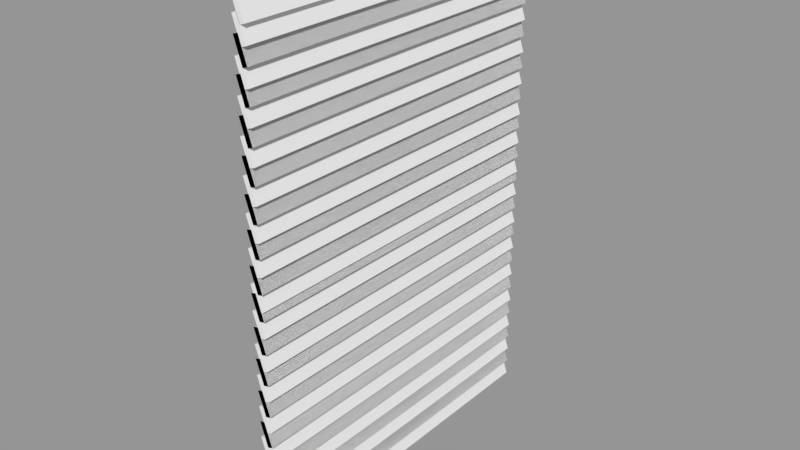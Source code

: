 # Source: Roller_Blind.blend  (saved by Blender 2.79.0; exported with 4.5.12 LTS)
import bpy
from mathutils import Matrix  # noqa: F401  (used for matrix-valued properties, if any)

bpy.ops.wm.read_factory_settings(use_empty=True)
scene = bpy.context.scene
scene.name = 'Scene'

# ---- collections
col_collection_1 = bpy.data.collections.new('Collection 1'); scene.collection.children.link(col_collection_1)

# ---- meshes
me_motor_blind = bpy.data.meshes.new('Motor Blind')
me_motor_blind.from_pydata([(0.002583, -0.3366, 0.9085), (-0.01232, -0.3366, 0.9536), (0.002583, 0.3331, 0.9085), (-0.01232, 0.3331, 0.9536), (0.01227, -0.3366, 0.9117), (-0.002635, -0.3366, 0.9568), (0.01227, 0.3331, 0.9117), (-0.002635, 0.3331, 0.9568), (0.01227, 0.3331, 0.9117), (-0.002635, 0.3331, 0.9568), (0.002583, -0.3366, 0.8776), (-0.01232, -0.3366, 0.9227), (0.002583, 0.3331, 0.8776), (-0.01232, 0.3331, 0.9227), (0.01227, -0.3366, 0.8808), (-0.002635, -0.3366, 0.9259), (0.01227, 0.3331, 0.8808), (-0.002635, 0.3331, 0.9259), (0.002583, -0.3366, 0.8484), (-0.01232, -0.3366, 0.8934), (0.002583, 0.3331, 0.8484), (-0.01232, 0.3331, 0.8934), (0.01227, -0.3366, 0.8516), (-0.002635, -0.3366, 0.8967), (0.01227, 0.3331, 0.8516), (-0.002635, 0.3331, 0.8967), (0.002583, -0.3366, 0.8484), (-0.01232, -0.3366, 0.8934), (0.002583, 0.3331, 0.8484), (-0.01232, 0.3331, 0.8934), (0.01227, -0.3366, 0.8516), (-0.002635, -0.3366, 0.8967), (0.01227, 0.3331, 0.8516), (-0.002635, 0.3331, 0.8967), (0.002583, -0.3366, 0.8174), (-0.01232, -0.3366, 0.8625), (0.002583, 0.3331, 0.8174), (-0.01232, 0.3331, 0.8625), (0.01227, -0.3366, 0.8206), (-0.002635, -0.3366, 0.8657), (0.01227, 0.3331, 0.8206), (-0.002635, 0.3331, 0.8657), (0.002583, -0.3366, 0.791), (-0.01232, -0.3366, 0.8361), (0.002583, 0.3331, 0.791), (-0.01232, 0.3331, 0.8361), (0.01227, -0.3366, 0.7942), (-0.002635, -0.3366, 0.8393), (0.01227, 0.3331, 0.7942), (-0.002635, 0.3331, 0.8393), (0.002583, -0.3366, 0.791), (-0.01232, -0.3366, 0.8361), (0.002583, 0.3331, 0.791), (-0.01232, 0.3331, 0.8361), (0.01227, -0.3366, 0.7942), (-0.002635, -0.3366, 0.8393), (0.01227, 0.3331, 0.7942), (-0.002635, 0.3331, 0.8393), (0.002583, -0.3366, 0.7601), (-0.01232, -0.3366, 0.8052), (0.002583, 0.3331, 0.7601), (-0.01232, 0.3331, 0.8052), (0.01227, -0.3366, 0.7633), (-0.002635, -0.3366, 0.8084), (0.01227, 0.3331, 0.7633), (-0.002635, 0.3331, 0.8084), (0.002583, -0.3366, 0.7309), (-0.01232, -0.3366, 0.776), (0.002583, 0.3331, 0.7309), (-0.01232, 0.3331, 0.776), (0.01227, -0.3366, 0.7341), (-0.002635, -0.3366, 0.7792), (0.01227, 0.3331, 0.7341), (-0.002635, 0.3331, 0.7792), (0.002583, -0.3366, 0.7309), (-0.01232, -0.3366, 0.776), (0.002583, 0.3331, 0.7309), (-0.01232, 0.3331, 0.776), (0.01227, -0.3366, 0.7341), (-0.002635, -0.3366, 0.7792), (0.01227, 0.3331, 0.7341), (-0.002635, 0.3331, 0.7792), (0.002583, -0.3366, 0.7), (-0.01232, -0.3366, 0.745), (0.002583, 0.3331, 0.7), (-0.01232, 0.3331, 0.745), (0.01227, -0.3366, 0.7032), (-0.002635, -0.3366, 0.7482), (0.01227, 0.3331, 0.7032), (-0.002635, 0.3331, 0.7482), (0.002583, -0.3366, 0.6706), (-0.01232, -0.3366, 0.7156), (0.002583, 0.3331, 0.6706), (-0.01232, 0.3331, 0.7156), (0.01227, -0.3366, 0.6738), (-0.002635, -0.3366, 0.7188), (0.01227, 0.3331, 0.6738), (-0.002635, 0.3331, 0.7188), (0.002583, -0.3366, 0.6706), (-0.01232, -0.3366, 0.7156), (0.002583, 0.3331, 0.6706), (-0.01232, 0.3331, 0.7156), (0.01227, -0.3366, 0.6738), (-0.002635, -0.3366, 0.7188), (0.01227, 0.3331, 0.6738), (-0.002635, 0.3331, 0.7188), (0.002583, -0.3366, 0.6396), (-0.01232, -0.3366, 0.6847), (0.002583, 0.3331, 0.6396), (-0.01232, 0.3331, 0.6847), (0.01227, -0.3366, 0.6428), (-0.002635, -0.3366, 0.6879), (0.01227, 0.3331, 0.6428), (-0.002635, 0.3331, 0.6879), (0.002583, -0.3366, 0.6104), (-0.01232, -0.3366, 0.6555), (0.002583, 0.3331, 0.6104), (-0.01232, 0.3331, 0.6555), (0.01227, -0.3366, 0.6136), (-0.002635, -0.3366, 0.6587), (0.01227, 0.3331, 0.6136), (-0.002635, 0.3331, 0.6587), (0.002583, -0.3366, 0.6104), (-0.01232, -0.3366, 0.6555), (0.002583, 0.3331, 0.6104), (-0.01232, 0.3331, 0.6555), (0.01227, -0.3366, 0.6136), (-0.002635, -0.3366, 0.6587), (0.01227, 0.3331, 0.6136), (-0.002635, 0.3331, 0.6587), (0.002583, -0.3366, 0.5795), (-0.01232, -0.3366, 0.6246), (0.002583, 0.3331, 0.5795), (-0.01232, 0.3331, 0.6246), (0.01227, -0.3366, 0.5827), (-0.002635, -0.3366, 0.6278), (0.01227, 0.3331, 0.5827), (-0.002635, 0.3331, 0.6278), (0.002583, -0.3366, 0.5531), (-0.01232, -0.3366, 0.5981), (0.002583, 0.3331, 0.5531), (-0.01232, 0.3331, 0.5981), (0.01227, -0.3366, 0.5563), (-0.002635, -0.3366, 0.6013), (0.01227, 0.3331, 0.5563), (-0.002635, 0.3331, 0.6013), (0.002583, -0.3366, 0.5531), (-0.01232, -0.3366, 0.5981), (0.002583, 0.3331, 0.5531), (-0.01232, 0.3331, 0.5981), (0.01227, -0.3366, 0.5563), (-0.002635, -0.3366, 0.6013), (0.01227, 0.3331, 0.5563), (-0.002635, 0.3331, 0.6013), (0.002583, -0.3366, 0.5221), (-0.01232, -0.3366, 0.5672), (0.002583, 0.3331, 0.5221), (-0.01232, 0.3331, 0.5672), (0.01227, -0.3366, 0.5253), (-0.002635, -0.3366, 0.5704), (0.01227, 0.3331, 0.5253), (-0.002635, 0.3331, 0.5704), (0.002583, -0.3366, 0.4929), (-0.01232, -0.3366, 0.538), (0.002583, 0.3331, 0.4929), (-0.01232, 0.3331, 0.538), (0.01227, -0.3366, 0.4961), (-0.002635, -0.3366, 0.5412), (0.01227, 0.3331, 0.4961), (-0.002635, 0.3331, 0.5412), (0.002583, -0.3366, 0.4929), (-0.01232, -0.3366, 0.538), (0.002583, 0.3331, 0.4929), (-0.01232, 0.3331, 0.538), (0.01227, -0.3366, 0.4961), (-0.002635, -0.3366, 0.5412), (0.01227, 0.3331, 0.4961), (-0.002635, 0.3331, 0.5412), (0.002583, -0.3366, 0.462), (-0.01232, -0.3366, 0.5071), (0.002583, 0.3331, 0.462), (-0.01232, 0.3331, 0.5071), (0.01227, -0.3366, 0.4652), (-0.002635, -0.3366, 0.5103), (0.01227, 0.3331, 0.4652), (-0.002635, 0.3331, 0.5103), (0.002583, -0.3366, 0.4458), (-0.01232, -0.3366, 0.4909), (0.002583, 0.3331, 0.4458), (-0.01232, 0.3331, 0.4909), (0.01227, -0.3366, 0.449), (-0.002635, -0.3366, 0.4941), (0.01227, 0.3331, 0.449), (-0.002635, 0.3331, 0.4941), (0.002583, -0.3366, 0.4458), (-0.01232, -0.3366, 0.4909), (0.002583, 0.3331, 0.4458), (-0.01232, 0.3331, 0.4909), (0.01227, -0.3366, 0.449), (-0.002635, -0.3366, 0.4941), (0.01227, 0.3331, 0.449), (-0.002635, 0.3331, 0.4941), (0.002583, -0.3366, 0.4149), (-0.01232, -0.3366, 0.4599), (0.002583, 0.3331, 0.4149), (-0.01232, 0.3331, 0.4599), (0.01227, -0.3366, 0.4181), (-0.002635, -0.3366, 0.4631), (0.01227, 0.3331, 0.4181), (-0.002635, 0.3331, 0.4631), (0.002583, -0.3366, 0.3856), (-0.01232, -0.3366, 0.4307), (0.002583, 0.3331, 0.3856), (-0.01232, 0.3331, 0.4307), (0.01227, -0.3366, 0.3889), (-0.002635, -0.3366, 0.4339), (0.01227, 0.3331, 0.3889), (-0.002635, 0.3331, 0.4339), (0.002583, -0.3366, 0.3856), (-0.01232, -0.3366, 0.4307), (0.002583, 0.3331, 0.3856), (-0.01232, 0.3331, 0.4307), (0.01227, -0.3366, 0.3889), (-0.002635, -0.3366, 0.4339), (0.01227, 0.3331, 0.3889), (-0.002635, 0.3331, 0.4339), (0.002583, -0.3366, 0.3547), (-0.01232, -0.3366, 0.3998), (0.002583, 0.3331, 0.3547), (-0.01232, 0.3331, 0.3998), (0.01227, -0.3366, 0.3579), (-0.002635, -0.3366, 0.403), (0.01227, 0.3331, 0.3579), (-0.002635, 0.3331, 0.403), (0.002583, -0.3366, 0.3283), (-0.01232, -0.3366, 0.3734), (0.002583, 0.3331, 0.3283), (-0.01232, 0.3331, 0.3734), (0.01227, -0.3366, 0.3315), (-0.002635, -0.3366, 0.3766), (0.01227, 0.3331, 0.3315), (-0.002635, 0.3331, 0.3766), (0.002583, -0.3366, 0.3283), (-0.01232, -0.3366, 0.3734), (0.002583, 0.3331, 0.3283), (-0.01232, 0.3331, 0.3734), (0.01227, -0.3366, 0.3315), (-0.002635, -0.3366, 0.3766), (0.01227, 0.3331, 0.3315), (-0.002635, 0.3331, 0.3766), (0.002583, -0.3366, 0.2974), (-0.01232, -0.3366, 0.3424), (0.002583, 0.3331, 0.2974), (-0.01232, 0.3331, 0.3424), (0.01227, -0.3366, 0.3006), (-0.002635, -0.3366, 0.3456), (0.01227, 0.3331, 0.3006), (-0.002635, 0.3331, 0.3456), (0.002583, -0.3366, 0.2682), (-0.01232, -0.3366, 0.3132), (0.002583, 0.3331, 0.2682), (-0.01232, 0.3331, 0.3132), (0.01227, -0.3366, 0.2714), (-0.002635, -0.3366, 0.3164), (0.01227, 0.3331, 0.2714), (-0.002635, 0.3331, 0.3164), (0.002583, -0.3366, 0.2682), (-0.01232, -0.3366, 0.3132), (0.002583, 0.3331, 0.2682), (-0.01232, 0.3331, 0.3132), (0.01227, -0.3366, 0.2714), (-0.002635, -0.3366, 0.3164), (0.01227, 0.3331, 0.2714), (-0.002635, 0.3331, 0.3164), (0.002583, -0.3366, 0.2372), (-0.01232, -0.3366, 0.2823), (0.002583, 0.3331, 0.2372), (-0.01232, 0.3331, 0.2823), (0.01227, -0.3366, 0.2404), (-0.002635, -0.3366, 0.2855), (0.01227, 0.3331, 0.2404), (-0.002635, 0.3331, 0.2855), (0.002583, -0.3366, 0.2078), (-0.01232, -0.3366, 0.2529), (0.002583, 0.3331, 0.2078), (-0.01232, 0.3331, 0.2529), (0.01227, -0.3366, 0.211), (-0.002635, -0.3366, 0.2561), (0.01227, 0.3331, 0.211), (-0.002635, 0.3331, 0.2561), (0.002583, -0.3366, 0.2078), (-0.01232, -0.3366, 0.2529), (0.002583, 0.3331, 0.2078), (-0.01232, 0.3331, 0.2529), (0.01227, -0.3366, 0.211), (-0.002635, -0.3366, 0.2561), (0.01227, 0.3331, 0.211), (-0.002635, 0.3331, 0.2561), (0.002583, -0.3366, 0.1769), (-0.01232, -0.3366, 0.222), (0.002583, 0.3331, 0.1769), (-0.01232, 0.3331, 0.222), (0.01227, -0.3366, 0.1801), (-0.002635, -0.3366, 0.2252), (0.01227, 0.3331, 0.1801), (-0.002635, 0.3331, 0.2252), (0.002583, -0.3366, 0.1477), (-0.01232, -0.3366, 0.1928), (0.002583, 0.3331, 0.1477), (-0.01232, 0.3331, 0.1928), (0.01227, -0.3366, 0.1509), (-0.002635, -0.3366, 0.196), (0.01227, 0.3331, 0.1509), (-0.002635, 0.3331, 0.196), (0.002583, -0.3366, 0.1477), (-0.01232, -0.3366, 0.1928), (0.002583, 0.3331, 0.1477), (-0.01232, 0.3331, 0.1928), (0.01227, -0.3366, 0.1509), (-0.002635, -0.3366, 0.196), (0.01227, 0.3331, 0.1509), (-0.002635, 0.3331, 0.196), (0.002583, -0.3366, 0.1168), (-0.01232, -0.3366, 0.1618), (0.002583, 0.3331, 0.1168), (-0.01232, 0.3331, 0.1618), (0.01227, -0.3366, 0.12), (-0.002635, -0.3366, 0.165), (0.01227, 0.3331, 0.12), (-0.002635, 0.3331, 0.165), (0.002583, -0.3366, 0.09034), (-0.01232, -0.3366, 0.1354), (0.002583, 0.3331, 0.09034), (-0.01232, 0.3331, 0.1354), (0.01227, -0.3366, 0.09355), (-0.002635, -0.3366, 0.1386), (0.01227, 0.3331, 0.09355), (-0.002635, 0.3331, 0.1386), (0.002583, -0.3366, 0.09034), (-0.01232, -0.3366, 0.1354), (0.002583, 0.3331, 0.09034), (-0.01232, 0.3331, 0.1354), (0.01227, -0.3366, 0.09355), (-0.002635, -0.3366, 0.1386), (0.01227, 0.3331, 0.09355), (-0.002635, 0.3331, 0.1386), (0.002583, -0.3366, 0.05941), (-0.01232, -0.3366, 0.1045), (0.002583, 0.3331, 0.05941), (-0.01232, 0.3331, 0.1045), (0.01227, -0.3366, 0.06261), (-0.002635, -0.3366, 0.1077), (0.01227, 0.3331, 0.06261), (-0.002635, 0.3331, 0.1077), (0.002583, -0.3366, 0.0302), (-0.01232, -0.3366, 0.07527), (0.002583, 0.3331, 0.0302), (-0.01232, 0.3331, 0.07527), (0.01227, -0.3366, 0.03341), (-0.002635, -0.3366, 0.07848), (0.01227, 0.3331, 0.03341), (-0.002635, 0.3331, 0.07848), (0.002583, -0.3366, 0.0302), (-0.01232, -0.3366, 0.07527), (0.002583, 0.3331, 0.0302), (-0.01232, 0.3331, 0.07527), (0.01227, -0.3366, 0.03341), (-0.002635, -0.3366, 0.07848), (0.01227, 0.3331, 0.03341), (-0.002635, 0.3331, 0.07848), (0.002583, -0.3366, -0.0007344), (-0.01232, -0.3366, 0.04434), (0.002583, 0.3331, -0.0007344), (-0.01232, 0.3331, 0.04434), (0.01227, -0.3366, 0.002471), (-0.002635, -0.3366, 0.04754), (0.01227, 0.3331, 0.002471), (-0.002635, 0.3331, 0.04754)], [(9, 8)], [(0, 1, 3, 2), (2, 3, 7, 6), (6, 7, 5, 4), (4, 5, 1, 0), (2, 6, 4, 0), (7, 3, 1, 5), (10, 11, 13, 12), (12, 13, 17, 16), (16, 17, 15, 14), (14, 15, 11, 10), (12, 16, 14, 10), (17, 13, 11, 15), (18, 19, 21, 20), (20, 21, 25, 24), (24, 25, 23, 22), (22, 23, 19, 18), (20, 24, 22, 18), (25, 21, 19, 23), (26, 27, 29, 28), (28, 29, 33, 32), (32, 33, 31, 30), (30, 31, 27, 26), (28, 32, 30, 26), (33, 29, 27, 31), (34, 35, 37, 36), (36, 37, 41, 40), (40, 41, 39, 38), (38, 39, 35, 34), (36, 40, 38, 34), (41, 37, 35, 39), (42, 43, 45, 44), (44, 45, 49, 48), (48, 49, 47, 46), (46, 47, 43, 42), (44, 48, 46, 42), (49, 45, 43, 47), (50, 51, 53, 52), (52, 53, 57, 56), (56, 57, 55, 54), (54, 55, 51, 50), (52, 56, 54, 50), (57, 53, 51, 55), (58, 59, 61, 60), (60, 61, 65, 64), (64, 65, 63, 62), (62, 63, 59, 58), (60, 64, 62, 58), (65, 61, 59, 63), (66, 67, 69, 68), (68, 69, 73, 72), (72, 73, 71, 70), (70, 71, 67, 66), (68, 72, 70, 66), (73, 69, 67, 71), (74, 75, 77, 76), (76, 77, 81, 80), (80, 81, 79, 78), (78, 79, 75, 74), (76, 80, 78, 74), (81, 77, 75, 79), (82, 83, 85, 84), (84, 85, 89, 88), (88, 89, 87, 86), (86, 87, 83, 82), (84, 88, 86, 82), (89, 85, 83, 87), (90, 91, 93, 92), (92, 93, 97, 96), (96, 97, 95, 94), (94, 95, 91, 90), (92, 96, 94, 90), (97, 93, 91, 95), (98, 99, 101, 100), (100, 101, 105, 104), (104, 105, 103, 102), (102, 103, 99, 98), (100, 104, 102, 98), (105, 101, 99, 103), (106, 107, 109, 108), (108, 109, 113, 112), (112, 113, 111, 110), (110, 111, 107, 106), (108, 112, 110, 106), (113, 109, 107, 111), (114, 115, 117, 116), (116, 117, 121, 120), (120, 121, 119, 118), (118, 119, 115, 114), (116, 120, 118, 114), (121, 117, 115, 119), (122, 123, 125, 124), (124, 125, 129, 128), (128, 129, 127, 126), (126, 127, 123, 122), (124, 128, 126, 122), (129, 125, 123, 127), (130, 131, 133, 132), (132, 133, 137, 136), (136, 137, 135, 134), (134, 135, 131, 130), (132, 136, 134, 130), (137, 133, 131, 135), (138, 139, 141, 140), (140, 141, 145, 144), (144, 145, 143, 142), (142, 143, 139, 138), (140, 144, 142, 138), (145, 141, 139, 143), (146, 147, 149, 148), (148, 149, 153, 152), (152, 153, 151, 150), (150, 151, 147, 146), (148, 152, 150, 146), (153, 149, 147, 151), (154, 155, 157, 156), (156, 157, 161, 160), (160, 161, 159, 158), (158, 159, 155, 154), (156, 160, 158, 154), (161, 157, 155, 159), (162, 163, 165, 164), (164, 165, 169, 168), (168, 169, 167, 166), (166, 167, 163, 162), (164, 168, 166, 162), (169, 165, 163, 167), (170, 171, 173, 172), (172, 173, 177, 176), (176, 177, 175, 174), (174, 175, 171, 170), (172, 176, 174, 170), (177, 173, 171, 175), (178, 179, 181, 180), (180, 181, 185, 184), (184, 185, 183, 182), (182, 183, 179, 178), (180, 184, 182, 178), (185, 181, 179, 183), (186, 187, 189, 188), (188, 189, 193, 192), (192, 193, 191, 190), (190, 191, 187, 186), (188, 192, 190, 186), (193, 189, 187, 191), (194, 195, 197, 196), (196, 197, 201, 200), (200, 201, 199, 198), (198, 199, 195, 194), (196, 200, 198, 194), (201, 197, 195, 199), (202, 203, 205, 204), (204, 205, 209, 208), (208, 209, 207, 206), (206, 207, 203, 202), (204, 208, 206, 202), (209, 205, 203, 207), (210, 211, 213, 212), (212, 213, 217, 216), (216, 217, 215, 214), (214, 215, 211, 210), (212, 216, 214, 210), (217, 213, 211, 215), (218, 219, 221, 220), (220, 221, 225, 224), (224, 225, 223, 222), (222, 223, 219, 218), (220, 224, 222, 218), (225, 221, 219, 223), (226, 227, 229, 228), (228, 229, 233, 232), (232, 233, 231, 230), (230, 231, 227, 226), (228, 232, 230, 226), (233, 229, 227, 231), (234, 235, 237, 236), (236, 237, 241, 240), (240, 241, 239, 238), (238, 239, 235, 234), (236, 240, 238, 234), (241, 237, 235, 239), (242, 243, 245, 244), (244, 245, 249, 248), (248, 249, 247, 246), (246, 247, 243, 242), (244, 248, 246, 242), (249, 245, 243, 247), (250, 251, 253, 252), (252, 253, 257, 256), (256, 257, 255, 254), (254, 255, 251, 250), (252, 256, 254, 250), (257, 253, 251, 255), (258, 259, 261, 260), (260, 261, 265, 264), (264, 265, 263, 262), (262, 263, 259, 258), (260, 264, 262, 258), (265, 261, 259, 263), (266, 267, 269, 268), (268, 269, 273, 272), (272, 273, 271, 270), (270, 271, 267, 266), (268, 272, 270, 266), (273, 269, 267, 271), (274, 275, 277, 276), (276, 277, 281, 280), (280, 281, 279, 278), (278, 279, 275, 274), (276, 280, 278, 274), (281, 277, 275, 279), (282, 283, 285, 284), (284, 285, 289, 288), (288, 289, 287, 286), (286, 287, 283, 282), (284, 288, 286, 282), (289, 285, 283, 287), (290, 291, 293, 292), (292, 293, 297, 296), (296, 297, 295, 294), (294, 295, 291, 290), (292, 296, 294, 290), (297, 293, 291, 295), (298, 299, 301, 300), (300, 301, 305, 304), (304, 305, 303, 302), (302, 303, 299, 298), (300, 304, 302, 298), (305, 301, 299, 303), (306, 307, 309, 308), (308, 309, 313, 312), (312, 313, 311, 310), (310, 311, 307, 306), (308, 312, 310, 306), (313, 309, 307, 311), (314, 315, 317, 316), (316, 317, 321, 320), (320, 321, 319, 318), (318, 319, 315, 314), (316, 320, 318, 314), (321, 317, 315, 319), (322, 323, 325, 324), (324, 325, 329, 328), (328, 329, 327, 326), (326, 327, 323, 322), (324, 328, 326, 322), (329, 325, 323, 327), (330, 331, 333, 332), (332, 333, 337, 336), (336, 337, 335, 334), (334, 335, 331, 330), (332, 336, 334, 330), (337, 333, 331, 335), (338, 339, 341, 340), (340, 341, 345, 344), (344, 345, 343, 342), (342, 343, 339, 338), (340, 344, 342, 338), (345, 341, 339, 343), (346, 347, 349, 348), (348, 349, 353, 352), (352, 353, 351, 350), (350, 351, 347, 346), (348, 352, 350, 346), (353, 349, 347, 351), (354, 355, 357, 356), (356, 357, 361, 360), (360, 361, 359, 358), (358, 359, 355, 354), (356, 360, 358, 354), (361, 357, 355, 359), (362, 363, 365, 364), (364, 365, 369, 368), (368, 369, 367, 366), (366, 367, 363, 362), (364, 368, 366, 362), (369, 365, 363, 367), (370, 371, 373, 372), (372, 373, 377, 376), (376, 377, 375, 374), (374, 375, 371, 370), (372, 376, 374, 370), (377, 373, 371, 375)])
_uv = me_motor_blind.uv_layers.new(name='UVMap')
_uv.uv.foreach_set('vector', [0.0005867, 0.8717, 0.0005867, 0.8497, 0.3099, 0.8497, 0.3099, 0.8717, 0.6323, 0.3698, 0.6323, 0.392, 0.6275, 0.392, 0.6275, 0.3698, 0.3099, 0.8224, 0.3099, 0.8443, 0.0005986, 0.8443, 0.0005986, 0.8224, 0.6323, 0.5101, 0.6323, 0.5323, 0.6275, 0.5323, 0.6275, 0.5101, 0.3099, 0.817, 0.3099, 0.8224, 0.0005986, 0.8224, 0.0006105, 0.817, 0.3099, 0.8443, 0.3099, 0.8497, 0.0005867, 0.8497, 0.0005986, 0.8443, 0.0005867, 0.9275, 0.0005867, 0.9056, 0.3099, 0.9056, 0.3099, 0.9275, 0.6382, 0.2722, 0.6382, 0.2944, 0.6335, 0.2944, 0.6335, 0.2722, 0.3099, 0.8782, 0.3099, 0.9002, 0.0005986, 0.9002, 0.0005986, 0.8782, 0.6263, 0.202, 0.6263, 0.2242, 0.6216, 0.2242, 0.6216, 0.202, 0.3099, 0.8728, 0.3099, 0.8782, 0.0005986, 0.8782, 0.0006105, 0.8728, 0.3099, 0.9002, 0.3099, 0.9056, 0.0005867, 0.9056, 0.0005986, 0.9002, 0.0005867, 0.9377, 0.00324, 0.929, 0.4827, 0.9292, 0.4854, 0.9379, 0.4854, 0.9379, 0.4827, 0.9292, 0.4824, 0.9378, 0.4837, 0.9288, 0.4837, 0.9288, 0.4824, 0.9378, 0.003605, 0.9377, 0.002308, 0.9287, 0.002308, 0.9287, 0.003605, 0.9377, 0.00324, 0.929, 0.0005867, 0.9377, 0.4854, 0.9379, 0.4837, 0.9288, 0.002308, 0.9287, 0.0005867, 0.9377, 0.4824, 0.9378, 0.4827, 0.9292, 0.00324, 0.929, 0.003605, 0.9377, 0.3111, 0.7041, 0.3111, 0.6822, 0.6204, 0.6823, 0.6204, 0.7042, 0.6382, 0.2488, 0.6382, 0.271, 0.6335, 0.271, 0.6335, 0.2488, 0.6204, 0.655, 0.6204, 0.6769, 0.3111, 0.6768, 0.3111, 0.6549, 0.6382, 0.3464, 0.6382, 0.3686, 0.6335, 0.3686, 0.6335, 0.3464, 0.6204, 0.6496, 0.6204, 0.655, 0.3111, 0.6549, 0.3111, 0.6495, 0.6204, 0.6769, 0.6204, 0.6823, 0.3111, 0.6822, 0.3111, 0.6768, 0.3111, 0.9275, 0.3111, 0.9056, 0.6204, 0.9056, 0.6204, 0.9275, 0.6323, 0.3932, 0.6323, 0.4154, 0.6275, 0.4154, 0.6275, 0.3932, 0.6204, 0.8782, 0.6204, 0.9002, 0.3111, 0.9002, 0.3111, 0.8782, 0.6323, 0.6036, 0.6323, 0.6258, 0.6275, 0.6258, 0.6275, 0.6036, 0.6204, 0.8728, 0.6204, 0.8782, 0.3111, 0.8782, 0.3111, 0.8728, 0.6204, 0.9002, 0.6204, 0.9056, 0.3111, 0.9056, 0.3111, 0.9002, 0.003604, 0.9686, 0.002305, 0.9596, 0.4837, 0.9596, 0.4824, 0.9686, 0.4824, 0.9686, 0.4837, 0.9596, 0.4854, 0.9687, 0.4827, 0.9599, 0.4827, 0.9599, 0.4854, 0.9687, 0.0005867, 0.9687, 0.003237, 0.9599, 0.003237, 0.9599, 0.0005867, 0.9687, 0.002305, 0.9596, 0.003604, 0.9686, 0.4824, 0.9686, 0.4827, 0.9599, 0.003237, 0.9599, 0.003604, 0.9686, 0.4854, 0.9687, 0.4837, 0.9596, 0.002305, 0.9596, 0.0005867, 0.9687, 0.0005867, 0.5363, 0.0005942, 0.5144, 0.3099, 0.5145, 0.3099, 0.5364, 0.6263, 0.4166, 0.6263, 0.4388, 0.6216, 0.4388, 0.6216, 0.4166, 0.3099, 0.4872, 0.3099, 0.5091, 0.000608, 0.509, 0.0006156, 0.4871, 0.6323, 0.5568, 0.6323, 0.5791, 0.6275, 0.5791, 0.6275, 0.5568, 0.3099, 0.4818, 0.3099, 0.4872, 0.0006156, 0.4871, 0.0006294, 0.4817, 0.3099, 0.5091, 0.3099, 0.5145, 0.0005942, 0.5144, 0.000608, 0.509, 0.3111, 0.8717, 0.3111, 0.8497, 0.6204, 0.8497, 0.6204, 0.8717, 0.6323, 0.2722, 0.6323, 0.2944, 0.6275, 0.2944, 0.6275, 0.2722, 0.6204, 0.8224, 0.6204, 0.8443, 0.3111, 0.8443, 0.3111, 0.8224, 0.6382, 0.3698, 0.6382, 0.392, 0.6335, 0.392, 0.6335, 0.3698, 0.6204, 0.817, 0.6204, 0.8224, 0.3111, 0.8224, 0.3111, 0.817, 0.6204, 0.8443, 0.6204, 0.8497, 0.3111, 0.8497, 0.3111, 0.8443, 0.003592, 0.9584, 0.002298, 0.9494, 0.4818, 0.9494, 0.4831, 0.9584, 0.4831, 0.9584, 0.4818, 0.9494, 0.4821, 0.9581, 0.4848, 0.9493, 0.4848, 0.9493, 0.4821, 0.9581, 0.0005867, 0.9584, 0.003226, 0.9497, 0.003226, 0.9497, 0.0005867, 0.9584, 0.002298, 0.9494, 0.003592, 0.9584, 0.4831, 0.9584, 0.4848, 0.9493, 0.003226, 0.9497, 0.003592, 0.9584, 0.4821, 0.9581, 0.4818, 0.9494, 0.002298, 0.9494, 0.0005867, 0.9584, 0.4245, 0.2008, 0.4246, 0.1788, 0.7338, 0.1789, 0.7338, 0.2009, 0.6323, 0.2488, 0.6323, 0.271, 0.6275, 0.271, 0.6275, 0.2488, 0.7339, 0.1516, 0.7338, 0.1735, 0.4246, 0.1734, 0.4246, 0.1515, 0.6323, 0.5335, 0.6323, 0.5557, 0.6275, 0.5557, 0.6275, 0.5335, 0.7339, 0.1462, 0.7339, 0.1516, 0.4246, 0.1515, 0.4246, 0.1461, 0.7338, 0.1735, 0.7338, 0.1789, 0.4246, 0.1788, 0.4246, 0.1734, 0.4246, 0.05523, 0.4246, 0.03331, 0.7338, 0.03341, 0.7338, 0.05534, 0.6442, 0.44, 0.6442, 0.4622, 0.6394, 0.4622, 0.6394, 0.44, 0.7339, 0.006092, 0.7338, 0.02802, 0.4246, 0.02791, 0.4246, 0.005985, 0.6442, 0.5101, 0.6442, 0.5323, 0.6394, 0.5323, 0.6394, 0.5101, 0.7339, 0.0006934, 0.7339, 0.006092, 0.4246, 0.005985, 0.4246, 0.0005867, 0.7338, 0.02802, 0.7338, 0.03341, 0.4246, 0.03331, 0.4246, 0.02791, 0.489, 0.9481, 0.4877, 0.9391, 0.969, 0.9391, 0.9677, 0.9481, 0.9677, 0.9481, 0.969, 0.9391, 0.9708, 0.9482, 0.9681, 0.9394, 0.9681, 0.9394, 0.9708, 0.9482, 0.486, 0.9482, 0.4886, 0.9394, 0.4886, 0.9394, 0.486, 0.9482, 0.4877, 0.9391, 0.489, 0.9481, 0.9677, 0.9481, 0.9681, 0.9394, 0.4886, 0.9394, 0.489, 0.9481, 0.9708, 0.9482, 0.969, 0.9391, 0.4877, 0.9391, 0.486, 0.9482, 0.0005867, 0.7041, 0.0005942, 0.6822, 0.3099, 0.6823, 0.3099, 0.7042, 0.6323, 0.202, 0.6323, 0.2242, 0.6275, 0.2242, 0.6275, 0.202, 0.3099, 0.655, 0.3099, 0.6769, 0.000608, 0.6768, 0.0006156, 0.6549, 0.6442, 0.3698, 0.6442, 0.392, 0.6394, 0.392, 0.6394, 0.3698, 0.3099, 0.6496, 0.3099, 0.655, 0.0006156, 0.6549, 0.0006293, 0.6495, 0.3099, 0.6769, 0.3099, 0.6823, 0.0005942, 0.6822, 0.000608, 0.6768, 0.0005867, 0.6482, 0.0005942, 0.6262, 0.3099, 0.6264, 0.3099, 0.6483, 0.6323, 0.3139, 0.6323, 0.3361, 0.6275, 0.3361, 0.6275, 0.3139, 0.3099, 0.599, 0.3099, 0.621, 0.000608, 0.6208, 0.0006156, 0.5989, 0.6442, 0.4166, 0.6442, 0.4388, 0.6394, 0.4388, 0.6394, 0.4166, 0.3099, 0.5936, 0.3099, 0.599, 0.0006156, 0.5989, 0.0006294, 0.5935, 0.3099, 0.621, 0.3099, 0.6264, 0.0005942, 0.6262, 0.000608, 0.6208, 0.003592, 0.9481, 0.002298, 0.9391, 0.4818, 0.9391, 0.4831, 0.9481, 0.4831, 0.9481, 0.4818, 0.9391, 0.4821, 0.9479, 0.4848, 0.9391, 0.4848, 0.9391, 0.4821, 0.9479, 0.0005867, 0.9482, 0.003226, 0.9394, 0.003226, 0.9394, 0.0005867, 0.9482, 0.002298, 0.9391, 0.003592, 0.9481, 0.4831, 0.9481, 0.4848, 0.9391, 0.003226, 0.9394, 0.003592, 0.9481, 0.4821, 0.9479, 0.4818, 0.9391, 0.002298, 0.9391, 0.0005867, 0.9482, 0.3111, 0.6482, 0.3111, 0.6262, 0.6204, 0.6264, 0.6204, 0.6483, 0.6323, 0.4166, 0.6323, 0.4388, 0.6275, 0.4388, 0.6275, 0.4166, 0.6204, 0.599, 0.6204, 0.621, 0.3111, 0.6208, 0.3111, 0.5989, 0.6382, 0.2254, 0.6382, 0.2476, 0.6335, 0.2476, 0.6335, 0.2254, 0.6204, 0.5936, 0.6204, 0.599, 0.3111, 0.5989, 0.3111, 0.5935, 0.6204, 0.621, 0.6204, 0.6264, 0.3111, 0.6262, 0.3111, 0.6208, 0.3111, 0.4245, 0.3111, 0.4025, 0.6204, 0.4026, 0.6204, 0.4246, 0.6323, 0.2254, 0.6323, 0.2476, 0.6275, 0.2476, 0.6275, 0.2254, 0.6204, 0.3753, 0.6204, 0.3972, 0.3111, 0.3971, 0.3111, 0.3752, 0.6442, 0.3932, 0.6442, 0.4154, 0.6394, 0.4154, 0.6394, 0.3932, 0.6204, 0.3699, 0.6204, 0.3753, 0.3111, 0.3752, 0.3111, 0.3698, 0.6204, 0.3972, 0.6204, 0.4026, 0.3111, 0.4025, 0.3111, 0.3971, 0.489, 0.9584, 0.4877, 0.9494, 0.969, 0.9494, 0.9677, 0.9584, 0.9677, 0.9584, 0.969, 0.9494, 0.9708, 0.9584, 0.9681, 0.9497, 0.9681, 0.9497, 0.9708, 0.9584, 0.486, 0.9584, 0.4886, 0.9497, 0.4886, 0.9497, 0.486, 0.9584, 0.4877, 0.9494, 0.489, 0.9584, 0.9677, 0.9584, 0.9681, 0.9497, 0.4886, 0.9497, 0.489, 0.9584, 0.9708, 0.9584, 0.969, 0.9494, 0.4877, 0.9494, 0.486, 0.9584, 0.3111, 0.5363, 0.3111, 0.5144, 0.6204, 0.5145, 0.6204, 0.5364, 0.6263, 0.4867, 0.6263, 0.5089, 0.6216, 0.5089, 0.6216, 0.4867, 0.6204, 0.4872, 0.6204, 0.5091, 0.3111, 0.509, 0.3111, 0.4871, 0.6442, 0.4867, 0.6442, 0.5089, 0.6394, 0.5089, 0.6394, 0.4867, 0.6204, 0.4818, 0.6204, 0.4872, 0.3111, 0.4871, 0.3111, 0.4817, 0.6204, 0.5091, 0.6204, 0.5145, 0.3111, 0.5144, 0.3111, 0.509, 0.3111, 0.4804, 0.3111, 0.4585, 0.6204, 0.4586, 0.6204, 0.4805, 0.6263, 0.4633, 0.6263, 0.4855, 0.6216, 0.4855, 0.6216, 0.4633, 0.6204, 0.4312, 0.6204, 0.4532, 0.3111, 0.4531, 0.3111, 0.4311, 0.6442, 0.4633, 0.6442, 0.4855, 0.6394, 0.4855, 0.6394, 0.4633, 0.6204, 0.4259, 0.6204, 0.4312, 0.3111, 0.4311, 0.3111, 0.4257, 0.6204, 0.4532, 0.6204, 0.4586, 0.3111, 0.4585, 0.3111, 0.4531, 0.4896, 0.9377, 0.4883, 0.9287, 0.9696, 0.9287, 0.9683, 0.9377, 0.9683, 0.9377, 0.9696, 0.9287, 0.9713, 0.9377, 0.9687, 0.929, 0.9687, 0.929, 0.9713, 0.9377, 0.4866, 0.9377, 0.4892, 0.929, 0.4892, 0.929, 0.4866, 0.9377, 0.4883, 0.9287, 0.4896, 0.9377, 0.9683, 0.9377, 0.9687, 0.929, 0.4892, 0.929, 0.4896, 0.9377, 0.9713, 0.9377, 0.9696, 0.9287, 0.4883, 0.9287, 0.4866, 0.9377, 0.0006031, 0.01273, 0.003889, 0.001376, 0.4209, 0.09207, 0.4203, 0.1001, 0.6263, 0.3139, 0.6263, 0.3361, 0.6216, 0.3361, 0.6216, 0.3139, 0.4234, 0.09254, 0.4196, 0.09973, 0.0005867, 0.01285, 0.0005867, 0.0005867, 0.6382, 0.3139, 0.6382, 0.3361, 0.6335, 0.3361, 0.6335, 0.3139, 0.4203, 0.1001, 0.4234, 0.09254, 0.0005867, 0.0005867, 0.0006031, 0.01273, 0.4196, 0.09973, 0.4209, 0.09207, 0.003889, 0.001376, 0.0005867, 0.01285, 0.4266, 0.132, 0.4245, 0.1241, 0.857, 0.133, 0.8541, 0.1449, 0.6263, 0.2722, 0.6263, 0.2944, 0.6216, 0.2944, 0.6216, 0.2722, 0.8536, 0.133, 0.8541, 0.1448, 0.4258, 0.1322, 0.4271, 0.1242, 0.6382, 0.5335, 0.6382, 0.5557, 0.6335, 0.5557, 0.6335, 0.5335, 0.8541, 0.1449, 0.8536, 0.133, 0.4271, 0.1242, 0.4266, 0.132, 0.8541, 0.1448, 0.857, 0.133, 0.4245, 0.1241, 0.4258, 0.1322, 0.0, 0.0, 1.0, 0.0, 1.0, 1.0, 0.0, 1.0, 0.0, 0.0, 1.0, 0.0, 1.0, 1.0, 0.0, 1.0, 0.0, 0.0, 1.0, 0.0, 1.0, 1.0, 0.0, 1.0, 0.0, 0.0, 1.0, 0.0, 1.0, 1.0, 0.0, 1.0, 0.0, 0.0, 1.0, 0.0, 1.0, 1.0, 0.0, 1.0, 0.0, 0.0, 1.0, 0.0, 1.0, 1.0, 0.0, 1.0, 0.0005867, 0.1136, 0.0005867, 0.1013, 0.4234, 0.1933, 0.4196, 0.2005, 0.6323, 0.3464, 0.6323, 0.3686, 0.6275, 0.3686, 0.6275, 0.3464, 0.4209, 0.1928, 0.4203, 0.2009, 0.0006031, 0.1135, 0.003889, 0.1021, 0.6442, 0.2488, 0.6442, 0.271, 0.6394, 0.271, 0.6394, 0.2488, 0.4196, 0.2005, 0.4209, 0.1928, 0.003889, 0.1021, 0.0005867, 0.1136, 0.4203, 0.2009, 0.4234, 0.1933, 0.0005867, 0.1013, 0.0006031, 0.1135, 0.3111, 0.5922, 0.3111, 0.5703, 0.6204, 0.5704, 0.6204, 0.5924, 0.6263, 0.5802, 0.6263, 0.6024, 0.6216, 0.6024, 0.6216, 0.5802, 0.6204, 0.5431, 0.6204, 0.565, 0.3111, 0.5649, 0.3111, 0.543, 0.6382, 0.5568, 0.6382, 0.5791, 0.6335, 0.5791, 0.6335, 0.5568, 0.6204, 0.5377, 0.6204, 0.5431, 0.3111, 0.543, 0.3111, 0.5376, 0.6204, 0.565, 0.6204, 0.5704, 0.3111, 0.5703, 0.3111, 0.5649, 0.4877, 0.9789, 0.489, 0.9699, 0.9673, 0.9699, 0.9686, 0.9789, 0.9686, 0.9789, 0.9673, 0.9699, 0.9677, 0.9786, 0.9703, 0.9699, 0.9703, 0.9699, 0.9677, 0.9786, 0.4887, 0.9786, 0.486, 0.9699, 0.486, 0.9699, 0.4887, 0.9786, 0.489, 0.9699, 0.4877, 0.9789, 0.9686, 0.9789, 0.9703, 0.9699, 0.486, 0.9699, 0.4877, 0.9789, 0.9677, 0.9786, 0.9673, 0.9699, 0.489, 0.9699, 0.4887, 0.9786, 0.0005867, 0.3126, 0.0005942, 0.2907, 0.3099, 0.2908, 0.3099, 0.3127, 0.6263, 0.2488, 0.6263, 0.271, 0.6216, 0.271, 0.6216, 0.2488, 0.3099, 0.2635, 0.3099, 0.2854, 0.000608, 0.2853, 0.0006156, 0.2634, 0.6442, 0.3464, 0.6442, 0.3686, 0.6394, 0.3686, 0.6394, 0.3464, 0.3099, 0.2581, 0.3099, 0.2635, 0.0006156, 0.2634, 0.0006294, 0.258, 0.3099, 0.2854, 0.3099, 0.2908, 0.0005942, 0.2907, 0.000608, 0.2853, 0.0005867, 0.76, 0.0005867, 0.7381, 0.3099, 0.7381, 0.3099, 0.76, 0.6263, 0.3698, 0.6263, 0.392, 0.6216, 0.392, 0.6216, 0.3698, 0.3099, 0.7108, 0.3099, 0.7327, 0.0005986, 0.7327, 0.0005986, 0.7108, 0.6382, 0.44, 0.6382, 0.4622, 0.6335, 0.4622, 0.6335, 0.44, 0.3099, 0.7054, 0.3099, 0.7108, 0.0005986, 0.7108, 0.0006105, 0.7054, 0.3099, 0.7327, 0.3099, 0.7381, 0.0005867, 0.7381, 0.0005986, 0.7327, 0.002303, 0.9789, 0.003601, 0.9699, 0.4818, 0.9699, 0.4831, 0.9789, 0.4831, 0.9789, 0.4818, 0.9699, 0.4822, 0.9786, 0.4849, 0.9699, 0.4849, 0.9699, 0.4822, 0.9786, 0.003234, 0.9786, 0.0005867, 0.9699, 0.0005867, 0.9699, 0.003234, 0.9786, 0.003601, 0.9699, 0.002303, 0.9789, 0.4831, 0.9789, 0.4849, 0.9699, 0.0005867, 0.9699, 0.002303, 0.9789, 0.4822, 0.9786, 0.4818, 0.9699, 0.003601, 0.9699, 0.003234, 0.9786, 0.3111, 0.3126, 0.3111, 0.2907, 0.6204, 0.2908, 0.6204, 0.3127, 0.6323, 0.5802, 0.6323, 0.6024, 0.6275, 0.6024, 0.6275, 0.5802, 0.6204, 0.2635, 0.6204, 0.2854, 0.3111, 0.2853, 0.3111, 0.2634, 0.6382, 0.5101, 0.6382, 0.5323, 0.6335, 0.5323, 0.6335, 0.5101, 0.6204, 0.2581, 0.6204, 0.2635, 0.3111, 0.2634, 0.3111, 0.258, 0.6204, 0.2854, 0.6204, 0.2908, 0.3111, 0.2907, 0.3111, 0.2853, 0.3111, 0.3685, 0.3111, 0.3466, 0.6204, 0.3467, 0.6204, 0.3686, 0.6263, 0.3464, 0.6263, 0.3686, 0.6216, 0.3686, 0.6216, 0.3464, 0.6204, 0.3194, 0.6204, 0.3413, 0.3111, 0.3412, 0.3111, 0.3193, 0.6382, 0.3932, 0.6382, 0.4154, 0.6335, 0.4154, 0.6335, 0.3932, 0.6204, 0.314, 0.6204, 0.3194, 0.3111, 0.3193, 0.3111, 0.3139, 0.6204, 0.3413, 0.6204, 0.3467, 0.3111, 0.3466, 0.3111, 0.3412, 0.4245, 0.1228, 0.4272, 0.114, 0.9067, 0.1142, 0.9093, 0.1229, 0.9093, 0.1229, 0.9067, 0.1142, 0.9063, 0.1229, 0.9076, 0.1139, 0.9076, 0.1139, 0.9063, 0.1229, 0.4276, 0.1227, 0.4263, 0.1137, 0.4263, 0.1137, 0.4276, 0.1227, 0.4272, 0.114, 0.4245, 0.1228, 0.9093, 0.1229, 0.9076, 0.1139, 0.4263, 0.1137, 0.4245, 0.1228, 0.9063, 0.1229, 0.9067, 0.1142, 0.4272, 0.114, 0.4276, 0.1227, 0.0005867, 0.2567, 0.0005942, 0.2348, 0.3099, 0.2349, 0.3099, 0.2568, 0.6263, 0.5568, 0.6263, 0.5791, 0.6216, 0.5791, 0.6216, 0.5568, 0.3099, 0.2075, 0.3099, 0.2295, 0.000608, 0.2294, 0.0006156, 0.2074, 0.6382, 0.202, 0.6382, 0.2242, 0.6335, 0.2242, 0.6335, 0.202, 0.3099, 0.2021, 0.3099, 0.2075, 0.0006156, 0.2074, 0.0006294, 0.202, 0.3099, 0.2295, 0.3099, 0.2349, 0.0005942, 0.2348, 0.000608, 0.2294, 0.0005867, 0.8158, 0.0005867, 0.7939, 0.3099, 0.7939, 0.3099, 0.8158, 0.6323, 0.44, 0.6323, 0.4622, 0.6275, 0.4622, 0.6275, 0.44, 0.3099, 0.7666, 0.3099, 0.7885, 0.0005986, 0.7885, 0.0005986, 0.7666, 0.6382, 0.4166, 0.6382, 0.4388, 0.6335, 0.4388, 0.6335, 0.4166, 0.3099, 0.7612, 0.3099, 0.7666, 0.0005986, 0.7666, 0.0006105, 0.7612, 0.3099, 0.7885, 0.3099, 0.7939, 0.0005867, 0.7939, 0.0005986, 0.7885, 0.4877, 0.9892, 0.489, 0.9802, 0.9673, 0.9802, 0.9686, 0.9892, 0.9686, 0.9892, 0.9673, 0.9802, 0.9677, 0.9888, 0.9703, 0.9801, 0.9703, 0.9801, 0.9677, 0.9888, 0.4887, 0.9888, 0.486, 0.9801, 0.486, 0.9801, 0.4887, 0.9888, 0.489, 0.9802, 0.4877, 0.9892, 0.9686, 0.9892, 0.9703, 0.9801, 0.486, 0.9801, 0.4877, 0.9892, 0.9677, 0.9888, 0.9673, 0.9802, 0.489, 0.9802, 0.4887, 0.9888, 0.4246, 0.1112, 0.4246, 0.08924, 0.7338, 0.08924, 0.7338, 0.1112, 0.6263, 0.2254, 0.6263, 0.2476, 0.6216, 0.2476, 0.6216, 0.2254, 0.7338, 0.06191, 0.7338, 0.08384, 0.4246, 0.08384, 0.4246, 0.06191, 0.6382, 0.4633, 0.6382, 0.4855, 0.6335, 0.4855, 0.6335, 0.4633, 0.7338, 0.05651, 0.7338, 0.06191, 0.4246, 0.06191, 0.4246, 0.05651, 0.7338, 0.08384, 0.7338, 0.08924, 0.4246, 0.08924, 0.4246, 0.08384, 0.3111, 0.8158, 0.3111, 0.7939, 0.6204, 0.7939, 0.6204, 0.8158, 0.6323, 0.4867, 0.6323, 0.5089, 0.6275, 0.5089, 0.6275, 0.4867, 0.6204, 0.7666, 0.6204, 0.7885, 0.3111, 0.7885, 0.3111, 0.7666, 0.6442, 0.3139, 0.6442, 0.3361, 0.6394, 0.3361, 0.6394, 0.3139, 0.6204, 0.7612, 0.6204, 0.7666, 0.3111, 0.7666, 0.3111, 0.7612, 0.6204, 0.7885, 0.6204, 0.7939, 0.3111, 0.7939, 0.3111, 0.7885, 0.002303, 0.9994, 0.003601, 0.9904, 0.4818, 0.9904, 0.4831, 0.9994, 0.4831, 0.9994, 0.4818, 0.9904, 0.4822, 0.9991, 0.4849, 0.9903, 0.4849, 0.9903, 0.4822, 0.9991, 0.003234, 0.9991, 0.0005867, 0.9903, 0.0005867, 0.9903, 0.003234, 0.9991, 0.003601, 0.9904, 0.002303, 0.9994, 0.4831, 0.9994, 0.4849, 0.9903, 0.0005867, 0.9903, 0.002303, 0.9994, 0.4822, 0.9991, 0.4818, 0.9904, 0.003601, 0.9904, 0.003234, 0.9991, 0.0005867, 0.4804, 0.0005942, 0.4585, 0.3099, 0.4586, 0.3099, 0.4805, 0.6263, 0.3932, 0.6263, 0.4154, 0.6216, 0.4154, 0.6216, 0.3932, 0.3099, 0.4312, 0.3099, 0.4532, 0.000608, 0.4531, 0.0006156, 0.4311, 0.6442, 0.202, 0.6442, 0.2242, 0.6394, 0.2242, 0.6394, 0.202, 0.3099, 0.4259, 0.3099, 0.4312, 0.0006156, 0.4311, 0.0006294, 0.4257, 0.3099, 0.4532, 0.3099, 0.4586, 0.0005942, 0.4585, 0.000608, 0.4531, 0.0005867, 0.3685, 0.0005942, 0.3466, 0.3099, 0.3467, 0.3099, 0.3686, 0.6263, 0.6036, 0.6263, 0.6258, 0.6216, 0.6258, 0.6216, 0.6036, 0.3099, 0.3194, 0.3099, 0.3413, 0.000608, 0.3412, 0.0006156, 0.3193, 0.6382, 0.4867, 0.6382, 0.5089, 0.6335, 0.5089, 0.6335, 0.4867, 0.3099, 0.314, 0.3099, 0.3194, 0.0006156, 0.3193, 0.0006294, 0.3139, 0.3099, 0.3413, 0.3099, 0.3467, 0.0005942, 0.3466, 0.000608, 0.3412, 0.002303, 0.9892, 0.003601, 0.9802, 0.4818, 0.9802, 0.4831, 0.9892, 0.4831, 0.9892, 0.4818, 0.9802, 0.4822, 0.9888, 0.4849, 0.9801, 0.4849, 0.9801, 0.4822, 0.9888, 0.003234, 0.9888, 0.0005867, 0.9801, 0.0005867, 0.9801, 0.003234, 0.9888, 0.003601, 0.9802, 0.002303, 0.9892, 0.4831, 0.9892, 0.4849, 0.9801, 0.0005867, 0.9801, 0.002303, 0.9892, 0.4822, 0.9888, 0.4818, 0.9802, 0.003601, 0.9802, 0.003234, 0.9888, 0.3111, 0.76, 0.3111, 0.7381, 0.6204, 0.7381, 0.6204, 0.76, 0.6263, 0.5335, 0.6263, 0.5557, 0.6216, 0.5557, 0.6216, 0.5335, 0.6204, 0.7108, 0.6204, 0.7327, 0.3111, 0.7327, 0.3111, 0.7108, 0.6382, 0.5802, 0.6382, 0.6024, 0.6335, 0.6024, 0.6335, 0.5802, 0.6204, 0.7054, 0.6204, 0.7108, 0.3111, 0.7108, 0.3111, 0.7054, 0.6204, 0.7327, 0.6204, 0.7381, 0.3111, 0.7381, 0.3111, 0.7327, 0.0005867, 0.5922, 0.0005942, 0.5703, 0.3099, 0.5704, 0.3099, 0.5924, 0.6323, 0.4633, 0.6323, 0.4855, 0.6275, 0.4855, 0.6275, 0.4633, 0.3099, 0.5431, 0.3099, 0.565, 0.000608, 0.5649, 0.0006156, 0.543, 0.6382, 0.6036, 0.6382, 0.6258, 0.6335, 0.6258, 0.6335, 0.6036, 0.3099, 0.5377, 0.3099, 0.5431, 0.0006156, 0.543, 0.0006294, 0.5376, 0.3099, 0.565, 0.3099, 0.5704, 0.0005942, 0.5703, 0.000608, 0.5649, 0.4896, 0.9686, 0.4883, 0.9596, 0.9696, 0.9596, 0.9683, 0.9686, 0.9683, 0.9686, 0.9696, 0.9596, 0.9713, 0.9687, 0.9687, 0.9599, 0.9687, 0.9599, 0.9713, 0.9687, 0.4866, 0.9687, 0.4892, 0.9599, 0.4892, 0.9599, 0.4866, 0.9687, 0.4883, 0.9596, 0.4896, 0.9686, 0.9683, 0.9686, 0.9687, 0.9599, 0.4892, 0.9599, 0.4896, 0.9686, 0.9713, 0.9687, 0.9696, 0.9596, 0.4883, 0.9596, 0.4866, 0.9687, 0.3111, 0.2567, 0.3111, 0.2348, 0.6204, 0.2349, 0.6204, 0.2568, 0.6263, 0.44, 0.6263, 0.4622, 0.6216, 0.4622, 0.6216, 0.44, 0.6204, 0.2075, 0.6204, 0.2295, 0.3111, 0.2294, 0.3111, 0.2074, 0.6442, 0.2722, 0.6442, 0.2944, 0.6394, 0.2944, 0.6394, 0.2722, 0.6204, 0.2021, 0.6204, 0.2075, 0.3111, 0.2074, 0.3111, 0.202, 0.6204, 0.2295, 0.6204, 0.2349, 0.3111, 0.2348, 0.3111, 0.2294, 0.0005867, 0.4245, 0.0005942, 0.4025, 0.3099, 0.4026, 0.3099, 0.4246, 0.6263, 0.5101, 0.6263, 0.5323, 0.6216, 0.5323, 0.6216, 0.5101, 0.3099, 0.3753, 0.3099, 0.3972, 0.000608, 0.3971, 0.0006156, 0.3752, 0.6442, 0.2254, 0.6442, 0.2476, 0.6394, 0.2476, 0.6394, 0.2254, 0.3099, 0.3699, 0.3099, 0.3753, 0.0006156, 0.3752, 0.0006294, 0.3698, 0.3099, 0.3972, 0.3099, 0.4026, 0.0005942, 0.4025, 0.000608, 0.3971])
me_motor_blind.use_remesh_preserve_volume = False
me_motor_blind.use_remesh_preserve_attributes = False
me_motor_blind.use_mirror_vertex_groups = False
me_motor_blind.update()

# ---- objects
ob_motorblind = bpy.data.objects.new('MotorBlind', me_motor_blind)

# ---- transforms, parenting, visibility, modifiers, constraints
ob_motorblind.location = (0.0, 0.0, 0.0)
ob_motorblind.lineart.crease_threshold = 0.0

# ---- collection membership
col_collection_1.objects.link(ob_motorblind)

# ---- scene / render settings (as saved in the file)
scene.frame_start = 1; scene.frame_end = 250; scene.frame_set(1)
scene.render.engine = 'CYCLES'
scene.render.resolution_percentage = 50
scene.render.dither_intensity = 0.0
scene.cycles.use_denoising = False
scene.cycles.samples = 128
scene.cycles.sampling_pattern = 'TABULATED_SOBOL'
scene.cycles.use_adaptive_sampling = False
scene.cycles.use_light_tree = False
scene.cycles.blur_glossy = 0.0
scene.cycles.sample_clamp_indirect = 0.0
scene.view_settings.view_transform = 'Standard'
bpy.context.view_layer.update()

# ---- added for rendering (the .blend has no active camera and no usable light): camera, sun + grey world if the file has none
cam_auto = bpy.data.cameras.new('AutoCamera')
cam_auto.lens = 50.0
cam_auto.sensor_width = 36.0
cam_auto.clip_end = 1000.0
ob_auto_camera = bpy.data.objects.new('AutoCamera', cam_auto)
scene.collection.objects.link(ob_auto_camera)
ob_auto_camera.location = (1.0813, -1.29936, 1.34309)
ob_auto_camera.rotation_euler = (1.09748, -7.21219e-08, 0.694738)
scene.camera = ob_auto_camera
light_auto_sun = bpy.data.lights.new('AutoSun', 'SUN')
light_auto_sun.energy = 3.0
light_auto_sun.angle = 0.0523599
ob_auto_sun = bpy.data.objects.new('AutoSun', light_auto_sun)
scene.collection.objects.link(ob_auto_sun)
ob_auto_sun.rotation_euler = (0.872665, 0.174533, 0.523599)
if scene.world is None:
    world_auto = bpy.data.worlds.new('AutoWorld')
    world_auto.color = (0.3, 0.3, 0.3)
    scene.world = world_auto
bpy.context.view_layer.update()
